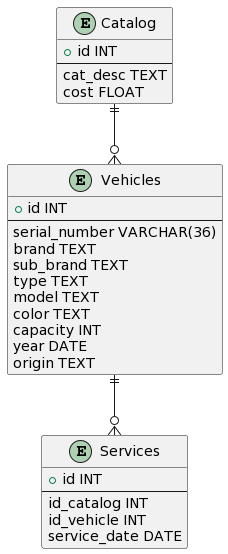

The diagram above was rendered by PlantUML. Its source (embedded in the PNG):
@startuml
entity Catalog {
  +id INT
  --
  cat_desc TEXT
  cost FLOAT
}

entity Vehicles {
  +id INT
  --
  serial_number VARCHAR(36)
  brand TEXT
  sub_brand TEXT
  type TEXT
  model TEXT
  color TEXT
  capacity INT
  year DATE
  origin TEXT
}

entity Services {
  +id INT
  --
  id_catalog INT
  id_vehicle INT
  service_date DATE
}

Catalog ||--o{ Vehicles
Vehicles ||--o{ Services
@enduml